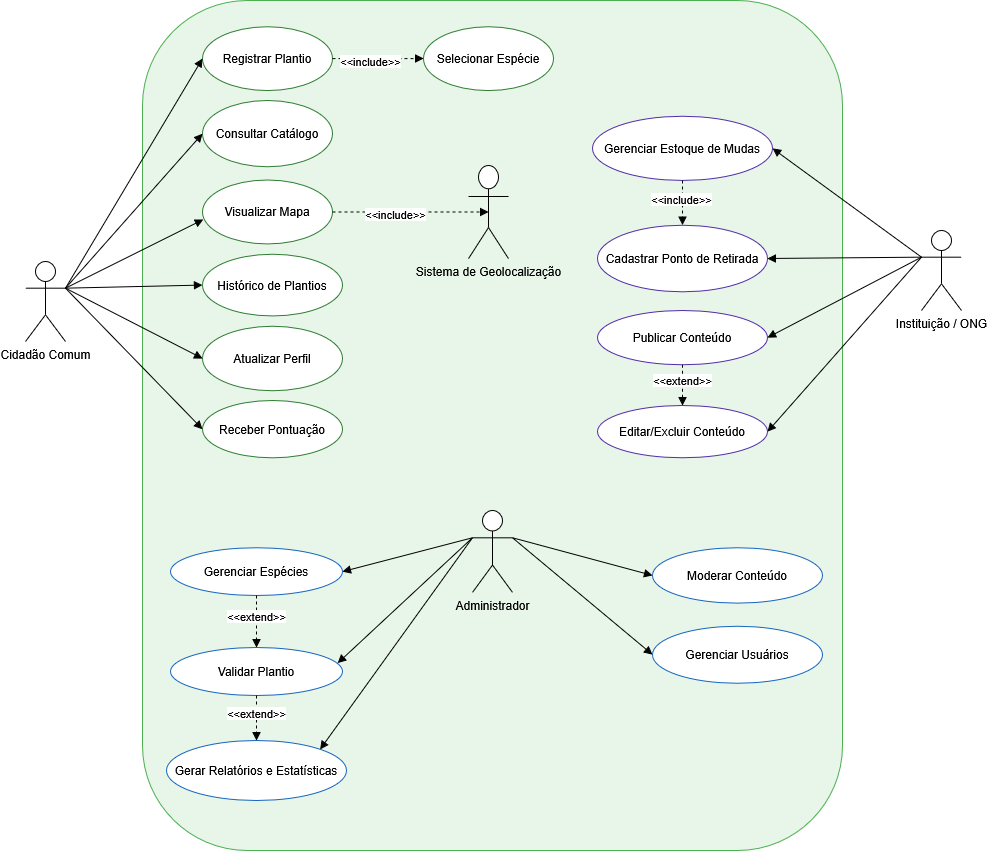

The diagram above was exported from draw.io. Its source (the exported page's mxGraphModel, read from the mxfile embedded in the PNG):
<mxGraphModel dx="635" dy="458" grid="1" gridSize="10" guides="1" tooltips="1" connect="1" arrows="1" fold="1" page="1" pageScale="1" pageWidth="1100" pageHeight="850" math="0" shadow="0">
  <root>
    <mxCell id="0" />
    <mxCell id="1" parent="0" />
    <mxCell id="2" value="" style="rounded=1;whiteSpace=wrap;html=1;fillColor=#e8f5e9;strokeColor=#4caf50;" parent="1" vertex="1">
      <mxGeometry x="300" width="700" height="850" as="geometry" />
    </mxCell>
    <mxCell id="10" value="Registrar Plantio" style="ellipse;whiteSpace=wrap;html=1;fillColor=#ffffff;strokeColor=#2e7d32;" parent="2" vertex="1">
      <mxGeometry x="60" y="26.2" width="130" height="63.8" as="geometry" />
    </mxCell>
    <mxCell id="11" value="Selecionar Espécie" style="ellipse;whiteSpace=wrap;html=1;fillColor=#ffffff;strokeColor=#2e7d32;" parent="2" vertex="1">
      <mxGeometry x="281" y="26.2" width="130" height="63.8" as="geometry" />
    </mxCell>
    <mxCell id="12" value="Consultar Catálogo" style="ellipse;whiteSpace=wrap;html=1;fillColor=#ffffff;strokeColor=#2e7d32;" parent="2" vertex="1">
      <mxGeometry x="60" y="100" width="130" height="66.23" as="geometry" />
    </mxCell>
    <mxCell id="13" value="Visualizar Mapa" style="ellipse;whiteSpace=wrap;html=1;fillColor=#ffffff;strokeColor=#2e7d32;" parent="2" vertex="1">
      <mxGeometry x="60" y="179.5" width="130" height="63.95" as="geometry" />
    </mxCell>
    <mxCell id="14" value="Histórico de Plantios" style="ellipse;whiteSpace=wrap;html=1;fillColor=#ffffff;strokeColor=#2e7d32;" parent="2" vertex="1">
      <mxGeometry x="60" y="253.73999999999998" width="140" height="61.66" as="geometry" />
    </mxCell>
    <mxCell id="15" value="Cadastrar Ponto de Retirada" style="ellipse;whiteSpace=wrap;html=1;fillColor=#ffffff;strokeColor=#512da8;" parent="2" vertex="1">
      <mxGeometry x="455" y="224.72" width="170" height="66.55" as="geometry" />
    </mxCell>
    <mxCell id="17" value="Publicar Conteúdo" style="ellipse;whiteSpace=wrap;html=1;fillColor=#ffffff;strokeColor=#512da8;" parent="2" vertex="1">
      <mxGeometry x="455" y="310.00000000000006" width="170" height="54.27" as="geometry" />
    </mxCell>
    <mxCell id="SvDAr2LP0oa5Av3KDg7y-24" value="Atualizar Perfil" style="ellipse;whiteSpace=wrap;html=1;fillColor=#ffffff;strokeColor=#2e7d32;" parent="2" vertex="1">
      <mxGeometry x="60" y="325.7" width="140" height="64.49" as="geometry" />
    </mxCell>
    <mxCell id="SvDAr2LP0oa5Av3KDg7y-25" value="Receber Pontuação" style="ellipse;whiteSpace=wrap;html=1;fillColor=#ffffff;strokeColor=#2e7d32;" parent="2" vertex="1">
      <mxGeometry x="60" y="399.99999999999994" width="140" height="57.32" as="geometry" />
    </mxCell>
    <mxCell id="SvDAr2LP0oa5Av3KDg7y-35" value="" style="html=1;verticalAlign=bottom;labelBackgroundColor=none;endArrow=block;endFill=1;dashed=1;rounded=0;exitX=1;exitY=0.5;exitDx=0;exitDy=0;" parent="2" source="10" target="11" edge="1">
      <mxGeometry width="160" relative="1" as="geometry">
        <mxPoint x="350" y="314.10174294476144" as="sourcePoint" />
        <mxPoint x="510" y="314.10174294476144" as="targetPoint" />
      </mxGeometry>
    </mxCell>
    <mxCell id="SvDAr2LP0oa5Av3KDg7y-36" value="&amp;lt;&amp;lt;include&amp;gt;&amp;gt;" style="edgeLabel;html=1;align=center;verticalAlign=middle;resizable=0;points=[];" parent="SvDAr2LP0oa5Av3KDg7y-35" vertex="1" connectable="0">
      <mxGeometry x="-0.1884" y="-2" relative="1" as="geometry">
        <mxPoint as="offset" />
      </mxGeometry>
    </mxCell>
    <mxCell id="18" value="Editar/Excluir Conteúdo" style="ellipse;whiteSpace=wrap;html=1;fillColor=#ffffff;strokeColor=#512da8;" parent="2" vertex="1">
      <mxGeometry x="455" y="405.09" width="170" height="52.23" as="geometry" />
    </mxCell>
    <mxCell id="16" value="Gerenciar Estoque de Mudas" style="ellipse;whiteSpace=wrap;html=1;fillColor=#ffffff;strokeColor=#512da8;" parent="2" vertex="1">
      <mxGeometry x="450" y="115.83" width="180" height="64.17" as="geometry" />
    </mxCell>
    <mxCell id="SvDAr2LP0oa5Av3KDg7y-48" value="" style="html=1;verticalAlign=bottom;labelBackgroundColor=none;endArrow=block;endFill=1;dashed=1;rounded=0;exitX=0.5;exitY=1;exitDx=0;exitDy=0;entryX=0.5;entryY=0;entryDx=0;entryDy=0;" parent="2" source="16" target="15" edge="1">
      <mxGeometry width="160" relative="1" as="geometry">
        <mxPoint x="220" y="47.28271418035015" as="sourcePoint" />
        <mxPoint x="328" y="47.28271418035015" as="targetPoint" />
      </mxGeometry>
    </mxCell>
    <mxCell id="SvDAr2LP0oa5Av3KDg7y-49" value="&amp;lt;&amp;lt;include&amp;gt;&amp;gt;" style="edgeLabel;html=1;align=center;verticalAlign=middle;resizable=0;points=[];" parent="SvDAr2LP0oa5Av3KDg7y-48" vertex="1" connectable="0">
      <mxGeometry x="-0.1884" y="-2" relative="1" as="geometry">
        <mxPoint as="offset" />
      </mxGeometry>
    </mxCell>
    <mxCell id="SvDAr2LP0oa5Av3KDg7y-50" value="" style="html=1;verticalAlign=bottom;labelBackgroundColor=none;endArrow=block;endFill=1;dashed=1;rounded=0;" parent="2" source="17" target="18" edge="1">
      <mxGeometry width="160" relative="1" as="geometry">
        <mxPoint x="539.5" y="478.98742284849186" as="sourcePoint" />
        <mxPoint x="540" y="400" as="targetPoint" />
      </mxGeometry>
    </mxCell>
    <mxCell id="SvDAr2LP0oa5Av3KDg7y-51" value="&amp;lt;&amp;lt;extend&amp;gt;&amp;gt;" style="edgeLabel;html=1;align=center;verticalAlign=middle;resizable=0;points=[];" parent="SvDAr2LP0oa5Av3KDg7y-50" vertex="1" connectable="0">
      <mxGeometry x="-0.25" y="-1" relative="1" as="geometry">
        <mxPoint as="offset" />
      </mxGeometry>
    </mxCell>
    <mxCell id="SvDAr2LP0oa5Av3KDg7y-58" value="" style="html=1;verticalAlign=bottom;labelBackgroundColor=none;endArrow=block;endFill=1;dashed=1;rounded=0;exitX=1;exitY=0.5;exitDx=0;exitDy=0;entryX=0.5;entryY=0.5;entryDx=0;entryDy=0;entryPerimeter=0;" parent="2" source="13" target="SvDAr2LP0oa5Av3KDg7y-61" edge="1">
      <mxGeometry width="160" relative="1" as="geometry">
        <mxPoint x="220" y="81.03722681572921" as="sourcePoint" />
        <mxPoint x="338" y="300.3920655254066" as="targetPoint" />
      </mxGeometry>
    </mxCell>
    <mxCell id="SvDAr2LP0oa5Av3KDg7y-59" value="&amp;lt;&amp;lt;include&amp;gt;&amp;gt;" style="edgeLabel;html=1;align=center;verticalAlign=middle;resizable=0;points=[];" parent="SvDAr2LP0oa5Av3KDg7y-58" vertex="1" connectable="0">
      <mxGeometry x="-0.1884" y="-2" relative="1" as="geometry">
        <mxPoint as="offset" />
      </mxGeometry>
    </mxCell>
    <mxCell id="SvDAr2LP0oa5Av3KDg7y-61" value="Sistema de Geolocalização" style="shape=umlActor;verticalLabelPosition=bottom;verticalAlign=top;html=1;" parent="2" vertex="1">
      <mxGeometry x="326" y="164.90357713927762" width="40" height="93.15068493150685" as="geometry" />
    </mxCell>
    <mxCell id="5" value="Administrador" style="shape=umlActor;verticalLabelPosition=bottom;verticalAlign=top;html=1;" parent="2" vertex="1">
      <mxGeometry x="330" y="509.9985559566786" width="40" height="81.82912154031287" as="geometry" />
    </mxCell>
    <mxCell id="21" value="Validar Plantio" style="ellipse;whiteSpace=wrap;html=1;fillColor=#ffffff;strokeColor=#1565c0;" parent="2" vertex="1">
      <mxGeometry x="28" y="647" width="172" height="48" as="geometry" />
    </mxCell>
    <mxCell id="19" value="Gerenciar Espécies" style="ellipse;whiteSpace=wrap;html=1;fillColor=#ffffff;strokeColor=#1565c0;" parent="2" vertex="1">
      <mxGeometry x="28" y="547.23" width="172" height="47.77" as="geometry" />
    </mxCell>
    <mxCell id="SvDAr2LP0oa5Av3KDg7y-32" value="" style="html=1;verticalAlign=bottom;labelBackgroundColor=none;endArrow=block;endFill=1;dashed=1;rounded=0;exitX=0.5;exitY=1;exitDx=0;exitDy=0;" parent="2" source="19" target="21" edge="1">
      <mxGeometry width="160" relative="1" as="geometry">
        <mxPoint x="1078" y="593.1131167268351" as="sourcePoint" />
        <mxPoint x="1238" y="593.1131167268351" as="targetPoint" />
      </mxGeometry>
    </mxCell>
    <mxCell id="SvDAr2LP0oa5Av3KDg7y-33" value="&amp;lt;&amp;lt;extend&amp;gt;&amp;gt;" style="edgeLabel;html=1;align=center;verticalAlign=middle;resizable=0;points=[];" parent="SvDAr2LP0oa5Av3KDg7y-32" vertex="1" connectable="0">
      <mxGeometry x="-0.25" y="-1" relative="1" as="geometry">
        <mxPoint as="offset" />
      </mxGeometry>
    </mxCell>
    <mxCell id="22" value="Gerar Relatórios e Estatísticas" style="ellipse;whiteSpace=wrap;html=1;fillColor=#ffffff;strokeColor=#1565c0;" parent="2" vertex="1">
      <mxGeometry x="24" y="740" width="180" height="60" as="geometry" />
    </mxCell>
    <mxCell id="20" value="Gerenciar Usuários" style="ellipse;whiteSpace=wrap;html=1;fillColor=#ffffff;strokeColor=#1565c0;" parent="2" vertex="1">
      <mxGeometry x="510" y="625.63" width="170" height="57" as="geometry" />
    </mxCell>
    <mxCell id="23" value="Moderar Conteúdo" style="ellipse;whiteSpace=wrap;html=1;fillColor=#ffffff;strokeColor=#1565c0;" parent="2" vertex="1">
      <mxGeometry x="510" y="547.23" width="170" height="55.4" as="geometry" />
    </mxCell>
    <mxCell id="SvDAr2LP0oa5Av3KDg7y-63" value="" style="html=1;verticalAlign=bottom;labelBackgroundColor=none;endArrow=block;endFill=1;dashed=1;rounded=0;exitX=0.5;exitY=1;exitDx=0;exitDy=0;entryX=0.5;entryY=0;entryDx=0;entryDy=0;" parent="2" source="21" target="22" edge="1">
      <mxGeometry width="160" relative="1" as="geometry">
        <mxPoint x="218" y="788" as="sourcePoint" />
        <mxPoint x="318" y="789" as="targetPoint" />
      </mxGeometry>
    </mxCell>
    <mxCell id="SvDAr2LP0oa5Av3KDg7y-64" value="&amp;lt;&amp;lt;extend&amp;gt;&amp;gt;" style="edgeLabel;html=1;align=center;verticalAlign=middle;resizable=0;points=[];" parent="SvDAr2LP0oa5Av3KDg7y-63" vertex="1" connectable="0">
      <mxGeometry x="-0.25" y="-1" relative="1" as="geometry">
        <mxPoint as="offset" />
      </mxGeometry>
    </mxCell>
    <mxCell id="SvDAr2LP0oa5Av3KDg7y-65" value="" style="html=1;verticalAlign=bottom;labelBackgroundColor=none;endArrow=block;endFill=1;rounded=0;entryX=1;entryY=0.5;entryDx=0;entryDy=0;exitX=0;exitY=0.3333333333333333;exitDx=0;exitDy=0;exitPerimeter=0;" parent="2" source="5" target="19" edge="1">
      <mxGeometry width="160" relative="1" as="geometry">
        <mxPoint x="790" y="267" as="sourcePoint" />
        <mxPoint x="635" y="441" as="targetPoint" />
      </mxGeometry>
    </mxCell>
    <mxCell id="SvDAr2LP0oa5Av3KDg7y-66" value="" style="html=1;verticalAlign=bottom;labelBackgroundColor=none;endArrow=block;endFill=1;rounded=0;entryX=0.972;entryY=0.326;entryDx=0;entryDy=0;exitX=0;exitY=0.3333333333333333;exitDx=0;exitDy=0;exitPerimeter=0;entryPerimeter=0;" parent="2" source="5" target="21" edge="1">
      <mxGeometry width="160" relative="1" as="geometry">
        <mxPoint x="360" y="561" as="sourcePoint" />
        <mxPoint x="120" y="730" as="targetPoint" />
      </mxGeometry>
    </mxCell>
    <mxCell id="SvDAr2LP0oa5Av3KDg7y-67" value="" style="html=1;verticalAlign=bottom;labelBackgroundColor=none;endArrow=block;endFill=1;rounded=0;entryX=1;entryY=0;entryDx=0;entryDy=0;exitX=0;exitY=0.3333333333333333;exitDx=0;exitDy=0;exitPerimeter=0;" parent="2" source="5" target="22" edge="1">
      <mxGeometry width="160" relative="1" as="geometry">
        <mxPoint x="360" y="561" as="sourcePoint" />
        <mxPoint x="120" y="730" as="targetPoint" />
      </mxGeometry>
    </mxCell>
    <mxCell id="SvDAr2LP0oa5Av3KDg7y-68" value="" style="html=1;verticalAlign=bottom;labelBackgroundColor=none;endArrow=block;endFill=1;rounded=0;entryX=0;entryY=0.5;entryDx=0;entryDy=0;exitX=1;exitY=0.3333333333333333;exitDx=0;exitDy=0;exitPerimeter=0;" parent="2" source="5" target="20" edge="1">
      <mxGeometry width="160" relative="1" as="geometry">
        <mxPoint x="370" y="540" as="sourcePoint" />
        <mxPoint x="600" y="731" as="targetPoint" />
      </mxGeometry>
    </mxCell>
    <mxCell id="SvDAr2LP0oa5Av3KDg7y-69" value="" style="html=1;verticalAlign=bottom;labelBackgroundColor=none;endArrow=block;endFill=1;rounded=0;entryX=0;entryY=0.5;entryDx=0;entryDy=0;exitX=1;exitY=0.3333333333333333;exitDx=0;exitDy=0;exitPerimeter=0;" parent="2" source="5" target="23" edge="1">
      <mxGeometry width="160" relative="1" as="geometry">
        <mxPoint x="360" y="561" as="sourcePoint" />
        <mxPoint x="520" y="610" as="targetPoint" />
      </mxGeometry>
    </mxCell>
    <mxCell id="3" value="Cidadão Comum" style="shape=umlActor;verticalLabelPosition=bottom;verticalAlign=top;html=1;" parent="1" vertex="1">
      <mxGeometry x="183" y="261" width="40" height="80" as="geometry" />
    </mxCell>
    <mxCell id="4" value="Instituição / ONG" style="shape=umlActor;verticalLabelPosition=bottom;verticalAlign=top;html=1;" parent="1" vertex="1">
      <mxGeometry x="1079" y="230" width="40" height="80" as="geometry" />
    </mxCell>
    <mxCell id="SvDAr2LP0oa5Av3KDg7y-42" value="" style="html=1;verticalAlign=bottom;labelBackgroundColor=none;endArrow=block;endFill=1;rounded=0;entryX=0;entryY=0.5;entryDx=0;entryDy=0;exitX=1;exitY=0.3333333333333333;exitDx=0;exitDy=0;exitPerimeter=0;" parent="1" source="3" target="10" edge="1">
      <mxGeometry width="160" relative="1" as="geometry">
        <mxPoint x="480" y="221" as="sourcePoint" />
        <mxPoint x="640" y="221" as="targetPoint" />
      </mxGeometry>
    </mxCell>
    <mxCell id="SvDAr2LP0oa5Av3KDg7y-43" value="" style="html=1;verticalAlign=bottom;labelBackgroundColor=none;endArrow=block;endFill=1;rounded=0;entryX=0;entryY=0.5;entryDx=0;entryDy=0;exitX=1;exitY=0.3333333333333333;exitDx=0;exitDy=0;exitPerimeter=0;" parent="1" source="3" target="12" edge="1">
      <mxGeometry width="160" relative="1" as="geometry">
        <mxPoint x="230" y="281" as="sourcePoint" />
        <mxPoint x="380" y="61" as="targetPoint" />
      </mxGeometry>
    </mxCell>
    <mxCell id="SvDAr2LP0oa5Av3KDg7y-44" value="" style="html=1;verticalAlign=bottom;labelBackgroundColor=none;endArrow=block;endFill=1;rounded=0;entryX=0.007;entryY=0.617;entryDx=0;entryDy=0;entryPerimeter=0;exitX=1;exitY=0.3333333333333333;exitDx=0;exitDy=0;exitPerimeter=0;" parent="1" source="3" target="13" edge="1">
      <mxGeometry width="160" relative="1" as="geometry">
        <mxPoint x="230" y="291" as="sourcePoint" />
        <mxPoint x="380" y="151" as="targetPoint" />
      </mxGeometry>
    </mxCell>
    <mxCell id="SvDAr2LP0oa5Av3KDg7y-45" value="" style="html=1;verticalAlign=bottom;labelBackgroundColor=none;endArrow=block;endFill=1;rounded=0;entryX=0;entryY=0.5;entryDx=0;entryDy=0;exitX=1;exitY=0.3333333333333333;exitDx=0;exitDy=0;exitPerimeter=0;" parent="1" source="3" target="14" edge="1">
      <mxGeometry width="160" relative="1" as="geometry">
        <mxPoint x="220" y="281" as="sourcePoint" />
        <mxPoint x="381" y="238" as="targetPoint" />
      </mxGeometry>
    </mxCell>
    <mxCell id="SvDAr2LP0oa5Av3KDg7y-46" value="" style="html=1;verticalAlign=bottom;labelBackgroundColor=none;endArrow=block;endFill=1;rounded=0;entryX=0;entryY=0.5;entryDx=0;entryDy=0;exitX=1;exitY=0.3333333333333333;exitDx=0;exitDy=0;exitPerimeter=0;" parent="1" source="3" target="SvDAr2LP0oa5Av3KDg7y-24" edge="1">
      <mxGeometry width="160" relative="1" as="geometry">
        <mxPoint x="220" y="281" as="sourcePoint" />
        <mxPoint x="380" y="311" as="targetPoint" />
      </mxGeometry>
    </mxCell>
    <mxCell id="SvDAr2LP0oa5Av3KDg7y-47" value="" style="html=1;verticalAlign=bottom;labelBackgroundColor=none;endArrow=block;endFill=1;rounded=0;entryX=0;entryY=0.5;entryDx=0;entryDy=0;exitX=1;exitY=0.3333333333333333;exitDx=0;exitDy=0;exitPerimeter=0;" parent="1" source="3" target="SvDAr2LP0oa5Av3KDg7y-25" edge="1">
      <mxGeometry width="160" relative="1" as="geometry">
        <mxPoint x="220" y="291" as="sourcePoint" />
        <mxPoint x="380" y="391" as="targetPoint" />
      </mxGeometry>
    </mxCell>
    <mxCell id="SvDAr2LP0oa5Av3KDg7y-52" value="" style="html=1;verticalAlign=bottom;labelBackgroundColor=none;endArrow=block;endFill=1;rounded=0;entryX=1;entryY=0.5;entryDx=0;entryDy=0;exitX=0;exitY=0.3333333333333333;exitDx=0;exitDy=0;exitPerimeter=0;" parent="1" source="4" target="16" edge="1">
      <mxGeometry width="160" relative="1" as="geometry">
        <mxPoint x="220" y="265" as="sourcePoint" />
        <mxPoint x="380" y="358" as="targetPoint" />
      </mxGeometry>
    </mxCell>
    <mxCell id="SvDAr2LP0oa5Av3KDg7y-53" value="" style="html=1;verticalAlign=bottom;labelBackgroundColor=none;endArrow=block;endFill=1;rounded=0;entryX=1;entryY=0.5;entryDx=0;entryDy=0;exitX=0;exitY=0.3333333333333333;exitDx=0;exitDy=0;exitPerimeter=0;" parent="1" source="4" target="15" edge="1">
      <mxGeometry width="160" relative="1" as="geometry">
        <mxPoint x="1130" y="255" as="sourcePoint" />
        <mxPoint x="950" y="118" as="targetPoint" />
      </mxGeometry>
    </mxCell>
    <mxCell id="SvDAr2LP0oa5Av3KDg7y-54" value="" style="html=1;verticalAlign=bottom;labelBackgroundColor=none;endArrow=block;endFill=1;rounded=0;entryX=1;entryY=0.5;entryDx=0;entryDy=0;exitX=0;exitY=0.3333333333333333;exitDx=0;exitDy=0;exitPerimeter=0;" parent="1" source="4" target="17" edge="1">
      <mxGeometry width="160" relative="1" as="geometry">
        <mxPoint x="1130" y="255" as="sourcePoint" />
        <mxPoint x="950" y="218" as="targetPoint" />
      </mxGeometry>
    </mxCell>
    <mxCell id="SvDAr2LP0oa5Av3KDg7y-55" value="" style="html=1;verticalAlign=bottom;labelBackgroundColor=none;endArrow=block;endFill=1;rounded=0;entryX=1;entryY=0.5;entryDx=0;entryDy=0;exitX=0;exitY=0.3333333333333333;exitDx=0;exitDy=0;exitPerimeter=0;" parent="1" source="4" target="18" edge="1">
      <mxGeometry width="160" relative="1" as="geometry">
        <mxPoint x="1130" y="346" as="sourcePoint" />
        <mxPoint x="939.9999999999975" y="512.6322580645162" as="targetPoint" />
      </mxGeometry>
    </mxCell>
  </root>
</mxGraphModel>